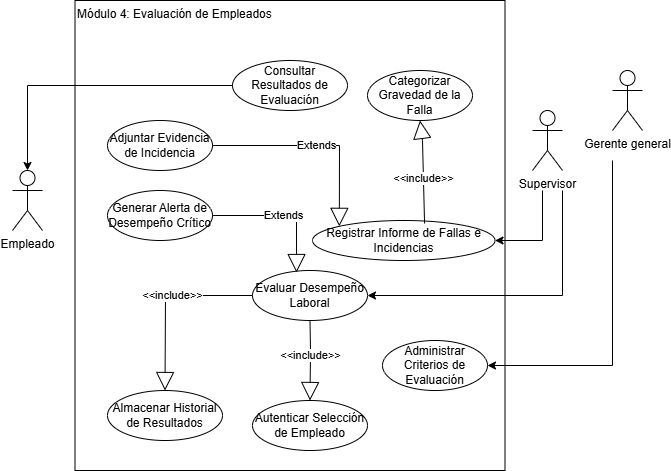

The diagram above was exported from draw.io. Its source (the exported page's mxGraphModel, read from the mxfile embedded in the PNG):
<mxGraphModel dx="1414" dy="785" grid="1" gridSize="10" guides="1" tooltips="1" connect="1" arrows="1" fold="1" page="1" pageScale="1" pageWidth="827" pageHeight="1169" math="0" shadow="0">
  <root>
    <mxCell id="lqxTPujjuA19c5MnrMna-0" />
    <mxCell id="lqxTPujjuA19c5MnrMna-1" parent="lqxTPujjuA19c5MnrMna-0" />
    <mxCell id="lqxTPujjuA19c5MnrMna-2" parent="lqxTPujjuA19c5MnrMna-1" style="rounded=0;whiteSpace=wrap;html=1;align=left;verticalAlign=top;" value="Módulo 4: Evaluación de Empleados " vertex="1">
      <mxGeometry height="470" width="430" x="212.5" y="140" as="geometry" />
    </mxCell>
    <mxCell id="lqxTPujjuA19c5MnrMna-5" parent="lqxTPujjuA19c5MnrMna-1" style="shape=umlActor;verticalLabelPosition=bottom;verticalAlign=top;html=1;" value="Empleado" vertex="1">
      <mxGeometry height="60" width="30" x="150" y="310" as="geometry" />
    </mxCell>
    <mxCell id="lqxTPujjuA19c5MnrMna-6" parent="lqxTPujjuA19c5MnrMna-1" style="shape=umlActor;verticalLabelPosition=bottom;verticalAlign=top;html=1;" value="Gerente general" vertex="1">
      <mxGeometry height="60" width="30" x="750" y="210" as="geometry" />
    </mxCell>
    <mxCell id="lqxTPujjuA19c5MnrMna-7" parent="lqxTPujjuA19c5MnrMna-1" style="shape=umlActor;verticalLabelPosition=bottom;verticalAlign=top;html=1;" value="Supervisor" vertex="1">
      <mxGeometry height="60" width="30" x="670" y="250" as="geometry" />
    </mxCell>
    <mxCell id="lqxTPujjuA19c5MnrMna-12" parent="lqxTPujjuA19c5MnrMna-1" style="ellipse;whiteSpace=wrap;html=1;" value="Adjuntar Evidencia de Incidencia" vertex="1">
      <mxGeometry height="50" width="105" x="245" y="260" as="geometry" />
    </mxCell>
    <mxCell id="lqxTPujjuA19c5MnrMna-13" parent="lqxTPujjuA19c5MnrMna-1" style="ellipse;whiteSpace=wrap;html=1;" value="Registrar Informe de Fallas e Incidencias" vertex="1">
      <mxGeometry height="40" width="182.5" x="450" y="360" as="geometry" />
    </mxCell>
    <mxCell id="lqxTPujjuA19c5MnrMna-14" parent="lqxTPujjuA19c5MnrMna-1" style="ellipse;whiteSpace=wrap;html=1;" value="Consultar Resultados de Evaluación" vertex="1">
      <mxGeometry height="50" width="115" x="370" y="200" as="geometry" />
    </mxCell>
    <mxCell id="lqxTPujjuA19c5MnrMna-16" parent="lqxTPujjuA19c5MnrMna-1" style="ellipse;whiteSpace=wrap;html=1;" value="Administrar Criterios de Evaluación" vertex="1">
      <mxGeometry height="50" width="105" x="520" y="480" as="geometry" />
    </mxCell>
    <mxCell id="lqxTPujjuA19c5MnrMna-21" edge="1" parent="lqxTPujjuA19c5MnrMna-1" style="endArrow=classic;html=1;rounded=0;entryX=1;entryY=0.5;entryDx=0;entryDy=0;" target="lqxTPujjuA19c5MnrMna-16" value="">
      <mxGeometry height="50" relative="1" width="50" as="geometry">
        <Array as="points">
          <mxPoint x="750" y="505" />
        </Array>
        <mxPoint x="750" y="300" as="sourcePoint" />
        <mxPoint x="750" y="300" as="targetPoint" />
      </mxGeometry>
    </mxCell>
    <mxCell id="lqxTPujjuA19c5MnrMna-27" parent="lqxTPujjuA19c5MnrMna-1" style="ellipse;whiteSpace=wrap;html=1;" value="Evaluar Desempeño Laboral" vertex="1">
      <mxGeometry height="50" width="115" x="390" y="410" as="geometry" />
    </mxCell>
    <mxCell id="0WI8ZRFZUrbVABL3o1rX-0" edge="1" parent="lqxTPujjuA19c5MnrMna-1" style="endArrow=classic;html=1;rounded=0;entryX=1;entryY=0.5;entryDx=0;entryDy=0;" target="lqxTPujjuA19c5MnrMna-27" value="">
      <mxGeometry height="50" relative="1" width="50" as="geometry">
        <Array as="points">
          <mxPoint x="700" y="435" />
        </Array>
        <mxPoint x="700" y="330" as="sourcePoint" />
        <mxPoint x="700" y="330" as="targetPoint" />
      </mxGeometry>
    </mxCell>
    <mxCell id="0WI8ZRFZUrbVABL3o1rX-1" edge="1" parent="lqxTPujjuA19c5MnrMna-1" style="endArrow=classic;html=1;rounded=0;entryX=1;entryY=0.5;entryDx=0;entryDy=0;" target="lqxTPujjuA19c5MnrMna-13" value="">
      <mxGeometry height="50" relative="1" width="50" as="geometry">
        <Array as="points">
          <mxPoint x="680" y="380" />
        </Array>
        <mxPoint x="680" y="330" as="sourcePoint" />
        <mxPoint x="680" y="330" as="targetPoint" />
      </mxGeometry>
    </mxCell>
    <mxCell id="0WI8ZRFZUrbVABL3o1rX-4" parent="lqxTPujjuA19c5MnrMna-1" style="ellipse;whiteSpace=wrap;html=1;" value="Autenticar Selección de Empleado" vertex="1">
      <mxGeometry height="50" width="115" x="390" y="540" as="geometry" />
    </mxCell>
    <mxCell id="0WI8ZRFZUrbVABL3o1rX-5" edge="1" parent="lqxTPujjuA19c5MnrMna-1" source="lqxTPujjuA19c5MnrMna-27" style="endArrow=block;endSize=16;endFill=0;html=1;rounded=0;exitX=0.5;exitY=1;exitDx=0;exitDy=0;entryX=0.5;entryY=0;entryDx=0;entryDy=0;" target="0WI8ZRFZUrbVABL3o1rX-4" value="&amp;lt;&amp;lt;include&amp;gt;&amp;gt;">
      <mxGeometry relative="1" width="160" x="-0.12" as="geometry">
        <mxPoint as="offset" />
        <Array as="points">
          <mxPoint x="448" y="490" />
        </Array>
        <mxPoint x="551" y="280" as="sourcePoint" />
        <mxPoint x="551" y="370" as="targetPoint" />
      </mxGeometry>
    </mxCell>
    <mxCell id="0WI8ZRFZUrbVABL3o1rX-7" parent="lqxTPujjuA19c5MnrMna-1" style="ellipse;whiteSpace=wrap;html=1;" value="Almacenar Historial de Resultados" vertex="1">
      <mxGeometry height="50" width="115" x="245" y="530" as="geometry" />
    </mxCell>
    <mxCell id="0WI8ZRFZUrbVABL3o1rX-8" edge="1" parent="lqxTPujjuA19c5MnrMna-1" source="lqxTPujjuA19c5MnrMna-27" style="endArrow=block;endSize=16;endFill=0;html=1;rounded=0;exitX=0;exitY=0.5;exitDx=0;exitDy=0;entryX=0.5;entryY=0;entryDx=0;entryDy=0;" target="0WI8ZRFZUrbVABL3o1rX-7" value="&amp;lt;&amp;lt;include&amp;gt;&amp;gt;">
      <mxGeometry relative="1" width="160" x="-0.12" as="geometry">
        <mxPoint as="offset" />
        <Array as="points">
          <mxPoint x="303" y="435" />
        </Array>
        <mxPoint x="494" y="445" as="sourcePoint" />
        <mxPoint x="360" y="445" as="targetPoint" />
      </mxGeometry>
    </mxCell>
    <mxCell id="0WI8ZRFZUrbVABL3o1rX-9" edge="1" parent="lqxTPujjuA19c5MnrMna-1" source="lqxTPujjuA19c5MnrMna-12" style="endArrow=block;endSize=16;endFill=0;html=1;rounded=0;entryX=0;entryY=0;entryDx=0;entryDy=0;" target="lqxTPujjuA19c5MnrMna-13" value="Extends">
      <mxGeometry relative="1" width="160" as="geometry">
        <Array as="points">
          <mxPoint x="477" y="285" />
        </Array>
        <mxPoint x="293" y="280" as="sourcePoint" />
        <mxPoint x="381" y="237" as="targetPoint" />
      </mxGeometry>
    </mxCell>
    <mxCell id="0WI8ZRFZUrbVABL3o1rX-10" parent="lqxTPujjuA19c5MnrMna-1" style="ellipse;whiteSpace=wrap;html=1;" value="Generar Alerta de Desempeño Crítico" vertex="1">
      <mxGeometry height="50" width="105" x="245" y="330" as="geometry" />
    </mxCell>
    <mxCell id="0WI8ZRFZUrbVABL3o1rX-11" edge="1" parent="lqxTPujjuA19c5MnrMna-1" source="0WI8ZRFZUrbVABL3o1rX-10" style="endArrow=block;endSize=16;endFill=0;html=1;rounded=0;exitX=1;exitY=0.5;exitDx=0;exitDy=0;entryX=0.383;entryY=0.04;entryDx=0;entryDy=0;entryPerimeter=0;" target="lqxTPujjuA19c5MnrMna-27" value="Extends">
      <mxGeometry relative="1" width="160" as="geometry">
        <Array as="points">
          <mxPoint x="434" y="355" />
        </Array>
        <mxPoint x="426" y="275" as="sourcePoint" />
        <mxPoint x="429" y="413" as="targetPoint" />
      </mxGeometry>
    </mxCell>
    <mxCell id="0WI8ZRFZUrbVABL3o1rX-13" parent="lqxTPujjuA19c5MnrMna-1" style="ellipse;whiteSpace=wrap;html=1;" value="Categorizar Gravedad de la Falla" vertex="1">
      <mxGeometry height="50" width="105" x="505" y="210" as="geometry" />
    </mxCell>
    <mxCell id="0WI8ZRFZUrbVABL3o1rX-14" edge="1" parent="lqxTPujjuA19c5MnrMna-1" source="lqxTPujjuA19c5MnrMna-13" style="endArrow=block;endSize=16;endFill=0;html=1;rounded=0;entryX=0.5;entryY=1;entryDx=0;entryDy=0;exitX=0.614;exitY=0.075;exitDx=0;exitDy=0;exitPerimeter=0;" target="0WI8ZRFZUrbVABL3o1rX-13" value="&amp;lt;&amp;lt;include&amp;gt;&amp;gt;">
      <mxGeometry relative="1" width="160" x="-0.12" as="geometry">
        <mxPoint as="offset" />
        <Array as="points">
          <mxPoint x="560" y="280" />
        </Array>
        <mxPoint x="400" y="445" as="sourcePoint" />
        <mxPoint x="313" y="540" as="targetPoint" />
      </mxGeometry>
    </mxCell>
    <mxCell id="3Wll8vYtXypbw8SRB1Il-2" edge="1" parent="lqxTPujjuA19c5MnrMna-1" source="lqxTPujjuA19c5MnrMna-14" style="edgeStyle=orthogonalEdgeStyle;rounded=0;orthogonalLoop=1;jettySize=auto;html=1;exitX=0;exitY=0.5;exitDx=0;exitDy=0;entryX=0.5;entryY=0;entryDx=0;entryDy=0;entryPerimeter=0;" target="lqxTPujjuA19c5MnrMna-5">
      <mxGeometry relative="1" as="geometry" />
    </mxCell>
  </root>
</mxGraphModel>